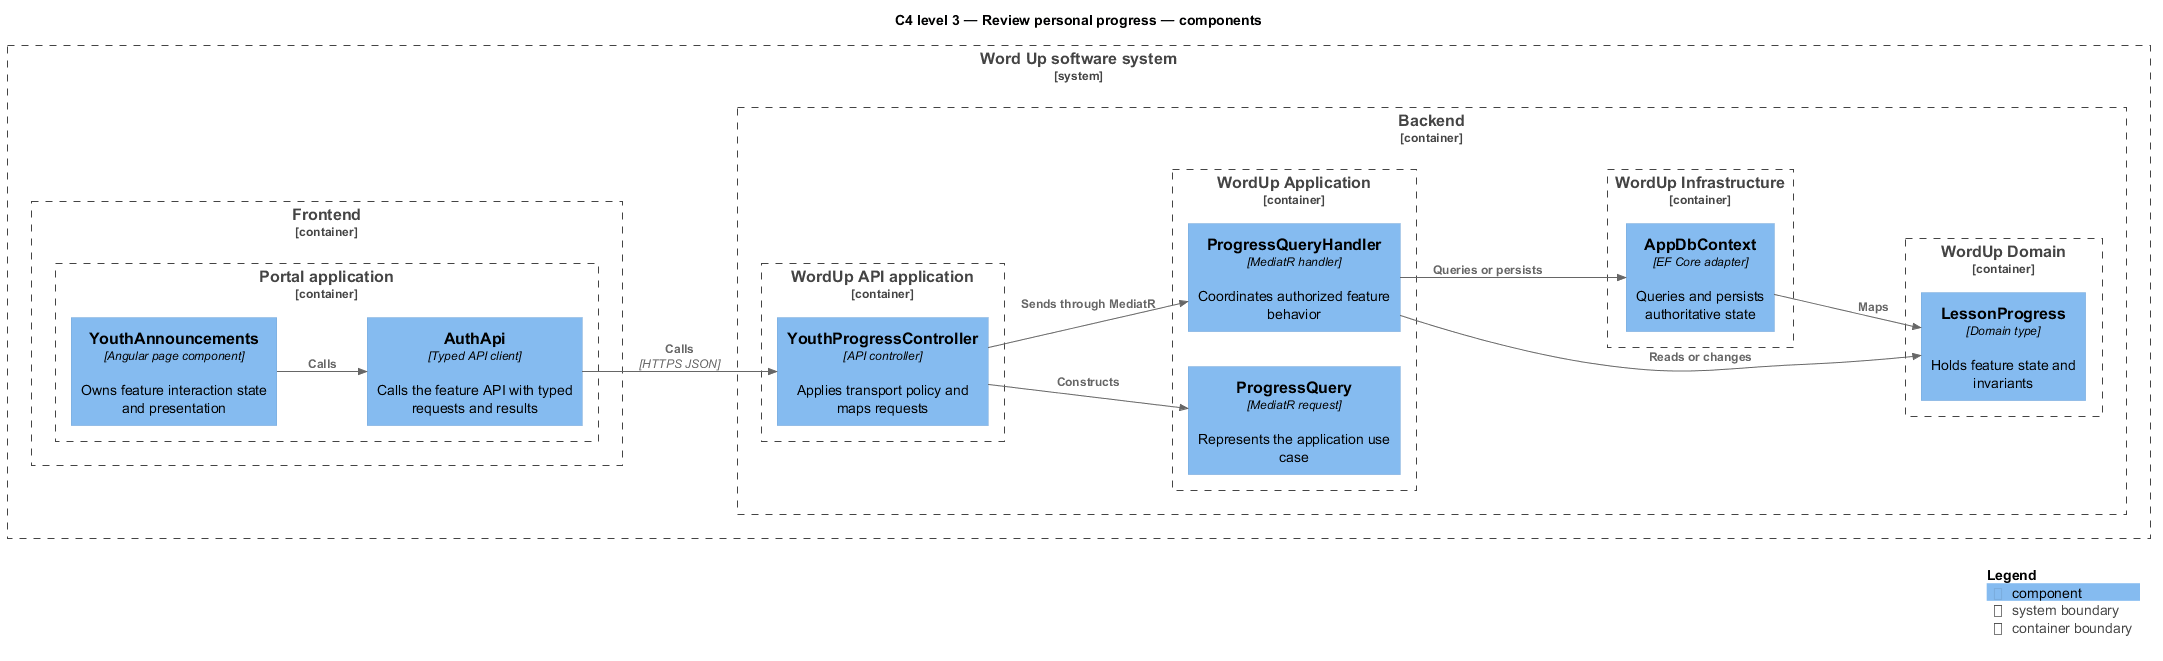

The diagram above was rendered by PlantUML. Its source (embedded in the PNG):
@startuml
!include <C4/C4_Component>
LAYOUT_LEFT_RIGHT()
title C4 level 3 — Review personal progress — components
System_Boundary(wordup, "Word Up software system") {
  Container_Boundary(frontend, "Frontend") {
    Container_Boundary(frontend_app, "Portal application") {
      Component(page, "YouthAnnouncements", "Angular page component", "Owns feature interaction state and presentation")
      Component(client, "AuthApi", "Typed API client", "Calls the feature API with typed requests and results")
    }
  }
  Container_Boundary(backend, "Backend") {
    Container_Boundary(api_app, "WordUp API application") {
      Component(controller, "YouthProgressController", "API controller", "Applies transport policy and maps requests")
    }
    Container_Boundary(application, "WordUp Application") {
      Component(request, "ProgressQuery", "MediatR request", "Represents the application use case")
      Component(handler, "ProgressQueryHandler", "MediatR handler", "Coordinates authorized feature behavior")
    }
    Container_Boundary(domain, "WordUp Domain") {
      Component(entity, "LessonProgress", "Domain type", "Holds feature state and invariants")
    }
    Container_Boundary(infrastructure, "WordUp Infrastructure") {
      Component(persistence, "AppDbContext", "EF Core adapter", "Queries and persists authoritative state")
    }
  }
}
Rel(page, client, "Calls")
Rel(client, controller, "Calls", "HTTPS JSON")
Rel(controller, request, "Constructs")
Rel(controller, handler, "Sends through MediatR")
Rel(handler, entity, "Reads or changes")
Rel(handler, persistence, "Queries or persists")
Rel(persistence, entity, "Maps")
SHOW_LEGEND()
@enduml